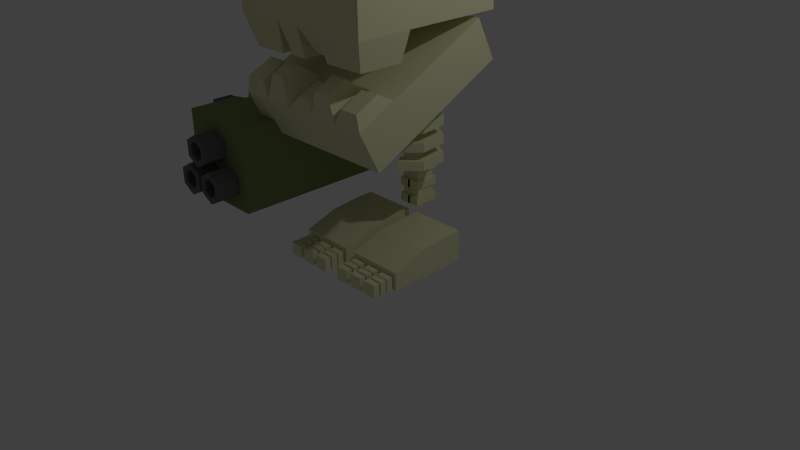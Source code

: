 # Source: BonesRig.blend  (saved by Blender 2.76.0; exported with 4.5.12 LTS)
import bpy
from mathutils import Matrix  # noqa: F401  (used for matrix-valued properties, if any)

bpy.ops.wm.read_factory_settings(use_empty=True)
scene = bpy.context.scene
scene.name = 'Scene'

# ---- collections
col_collection_1 = bpy.data.collections.new('Collection 1'); scene.collection.children.link(col_collection_1)

# ---- materials (node trees are filled in below, after node groups)
mat_gunmetal = bpy.data.materials.new('GunMetal')
mat_gunmetal.alpha_threshold = 0.0
mat_gunmetal.use_transparent_shadow = False
mat_gunmetal.diffuse_color = (0.2203, 0.281, 0.1154, 1.0)
mat_gunmetal.roughness = 0.5
mat_bones = bpy.data.materials.new('Bones')
mat_bones.alpha_threshold = 0.0
mat_bones.use_transparent_shadow = False
mat_bones.diffuse_color = (0.7991, 0.7991, 0.5029, 1.0)
mat_bones.roughness = 0.5
mat_bones.line_color = (0.0, 0.0, 0.0, 1.0)
mat_gundark = bpy.data.materials.new('Gundark')
mat_gundark.alpha_threshold = 0.0
mat_gundark.use_transparent_shadow = False
mat_gundark.diffuse_color = (0.1574, 0.1574, 0.1574, 1.0)
mat_gundark.roughness = 0.5
mat_gundetail = bpy.data.materials.new('Gundetail')
mat_gundetail.alpha_threshold = 0.0
mat_gundetail.use_transparent_shadow = False
mat_gundetail.diffuse_color = (0.09739, 0.1411, 0.1789, 1.0)
mat_gundetail.roughness = 0.5
mat_bonedark = bpy.data.materials.new('BoneDark')
mat_bonedark.alpha_threshold = 0.0
mat_bonedark.use_transparent_shadow = False
mat_bonedark.diffuse_color = (0.0578, 0.0578, 0.03866, 1.0)
mat_bonedark.roughness = 0.5

# ---- material node trees

# ---- world
world_world = bpy.data.worlds.new('World'); scene.world = world_world
world_world.color = (0.05088, 0.05088, 0.05088)
world_world.use_sun_shadow = False
world_world.sun_shadow_jitter_overblur = 0.0
world_world.cycles.sampling_method = 'MANUAL'
world_world.cycles.sample_map_resolution = 256

# ---- cameras
cam_camera = bpy.data.cameras.new('Camera')
cam_camera.clip_end = 100.0
cam_camera.lens = 35.0
cam_camera.sensor_width = 32.0
cam_camera.sensor_height = 18.0
cam_camera.ortho_scale = 7.314
cam_camera.dof.focus_distance = 0.0
cam_camera.dof.aperture_fstop = 128.0

# ---- lights
light_lamp = bpy.data.lights.new('Lamp', 'POINT')
light_lamp.transmission_factor = 0.0
light_lamp.cutoff_distance = 30.0
light_lamp.energy = 100.0
light_lamp.shadow_buffer_clip_start = 1.001
light_lamp.shadow_soft_size = 0.1
light_lamp.shadow_maximum_resolution = 0.006
light_lamp.use_absolute_resolution = True
light_lamp.cycles.use_multiple_importance_sampling = False

# ---- meshes
me_cube_020 = bpy.data.meshes.new('Cube.020')
me_cube_020.from_pydata([(-1.0, -1.0, -1.254), (-1.0, -0.8457, -0.297), (-1.0, 0.8655, -1.254), (-1.0, 0.9047, 0.311), (1.0, -1.0, -1.098), (1.0, -0.8457, -0.1408), (1.0, 0.8655, -1.098), (1.0, 0.9047, 0.4672), (-1.103, -0.04146, 0.4239), (-1.142, -0.2119, -1.594), (1.103, -0.04146, 0.58), (1.142, -0.2119, -1.438), (1.0, 0.8655, -2.593), (-1.0, 0.8655, -2.593), (1.162, -0.04146, -2.593), (-1.162, -0.04146, -2.593), (-0.6435, 1.141, 0.5648), (0.6435, 1.141, 0.5648), (0.6435, 1.361, -1.0), (-0.6435, 1.361, -1.0), (0.6435, -0.8457, -0.04323), (-0.6435, -0.8457, -0.04323), (-0.6435, -1.0, -1.0), (0.6435, -1.0, -1.0), (0.6435, -0.04146, 1.0), (-0.6435, -0.04146, 1.0), (-0.6435, -0.2119, -1.34), (0.6435, -0.2119, -1.34), (0.6435, 1.118, -2.593), (-0.6435, 1.118, -2.593), (-0.6435, -0.04146, -2.593), (0.6435, -0.04146, -2.593), (-1.064, 0.4793, 0.5895), (1.138, 0.4793, -1.098), (-1.138, 0.4793, -1.254), (1.064, 0.4793, 0.7456), (1.138, 0.4793, -2.593), (-1.138, 0.4793, -2.593), (-0.6435, 0.4793, -2.593), (0.6435, 0.4793, -2.593), (0.6435, 0.4793, 1.0), (-0.6435, 0.4793, 1.0), (-1.076, -0.5237, -1.16), (1.076, -0.4406, 0.4258), (-1.076, -0.4406, 0.2578), (1.076, -0.5237, -0.9916), (-0.6924, -0.5237, -0.8866), (0.6924, -0.5237, -0.8866), (0.6924, -0.4406, 0.7043), (-0.6924, -0.4406, 0.7043)], [], [(32, 3, 2, 34), (17, 7, 6, 18), (43, 5, 4, 45), (21, 1, 0, 22), (18, 6, 12, 28), (41, 16, 3, 32), (49, 25, 8, 44), (47, 27, 11, 45), (35, 10, 11, 33), (44, 8, 9, 42), (39, 28, 12, 36), (26, 9, 15, 30), (34, 2, 13, 37), (33, 11, 14, 36), (11, 27, 31, 14), (27, 26, 30, 31), (37, 13, 29, 38), (38, 29, 28, 39), (42, 9, 26, 46), (46, 26, 27, 47), (43, 10, 24, 48), (48, 24, 25, 49), (35, 7, 17, 40), (40, 17, 16, 41), (2, 19, 29, 13), (19, 18, 28, 29), (5, 20, 23, 4), (20, 21, 22, 23), (3, 16, 19, 2), (16, 17, 18, 19), (24, 40, 41, 25), (10, 35, 40, 24), (30, 38, 39, 31), (15, 37, 38, 30), (6, 33, 36, 12), (9, 34, 37, 15), (31, 39, 36, 14), (7, 35, 33, 6), (25, 41, 32, 8), (8, 32, 34, 9), (20, 48, 49, 21), (5, 43, 48, 20), (22, 46, 47, 23), (0, 42, 46, 22), (1, 44, 42, 0), (23, 47, 45, 4), (21, 49, 44, 1), (10, 43, 45, 11)])
me_cube_020.materials.append(mat_gunmetal)
me_cube_020.use_remesh_preserve_volume = False
me_cube_020.use_remesh_preserve_attributes = False
me_cube_020.use_mirror_vertex_groups = False
me_cube_020.update()
me_cube_017 = bpy.data.meshes.new('Cube.017')
me_cube_017.from_pydata([(4.564, -1.0, -1.0), (4.564, -1.0, 1.0), (4.564, 1.0, -1.0), (4.564, 1.0, 1.0), (6.564, -1.0, -1.0), (6.564, -1.0, 1.0), (6.564, 1.0, -1.0), (6.564, 1.0, 1.0), (1.813, -1.0, -1.0), (1.813, -1.0, 1.0), (1.813, 1.0, -1.0), (1.813, 1.0, 1.0), (3.813, -1.0, -1.0), (3.813, -1.0, 1.0), (3.813, 1.0, -1.0), (3.813, 1.0, 1.0), (-1.0, -1.0, -1.0), (-1.0, -1.0, 1.0), (-1.0, 1.0, -1.0), (-1.0, 1.0, 1.0), (1.0, -1.0, -1.0), (1.0, -1.0, 1.0), (1.0, 1.0, -1.0), (1.0, 1.0, 1.0), (-1.0, 1.603, -1.0), (-1.0, 1.603, 1.0), (-1.0, 3.603, -1.0), (-1.0, 3.603, 1.0), (1.0, 1.603, -1.0), (1.0, 1.603, 1.0), (1.0, 3.603, -1.0), (1.0, 3.603, 1.0), (1.813, 1.603, -1.0), (1.813, 1.603, 1.0), (1.813, 3.603, -1.0), (1.813, 3.603, 1.0), (3.813, 1.603, -1.0), (3.813, 1.603, 1.0), (3.813, 3.603, -1.0), (3.813, 3.603, 1.0), (4.564, 1.603, -1.0), (4.564, 1.603, 1.0), (4.564, 3.603, -1.0), (4.564, 3.603, 1.0), (6.564, 1.603, -1.0), (6.564, 1.603, 1.0), (6.564, 3.603, -1.0), (6.564, 3.603, 1.0), (4.564, 4.008, -1.0), (4.564, 4.008, 1.0), (4.564, 6.008, -1.0), (4.564, 6.008, 1.0), (6.564, 4.008, -1.0), (6.564, 4.008, 1.0), (6.564, 6.008, -1.0), (6.564, 6.008, 1.0), (1.813, 4.008, -1.0), (1.813, 4.008, 1.0), (1.813, 6.008, -1.0), (1.813, 6.008, 1.0), (3.813, 4.008, -1.0), (3.813, 4.008, 1.0), (3.813, 6.008, -1.0), (3.813, 6.008, 1.0), (-1.0, 4.008, -1.0), (-1.0, 4.008, 1.0), (-1.0, 6.008, -1.0), (-1.0, 6.008, 1.0), (1.0, 4.008, -1.0), (1.0, 4.008, 1.0), (1.0, 6.008, -1.0), (1.0, 6.008, 1.0), (-1.568, 6.686, -1.092), (-1.568, 6.686, 1.609), (-1.568, 32.99, -1.092), (-1.568, 32.99, 3.707), (6.945, 6.686, -1.092), (6.945, 6.686, 1.609), (6.945, 32.99, -1.092), (6.945, 32.99, 3.707), (-1.568, 17.31, 3.229), (-1.568, 27.93, 3.707), (-1.568, 27.93, -1.092), (-1.568, 17.31, -1.092), (6.945, 27.93, 3.707), (6.945, 17.31, 3.229), (6.945, 17.31, -1.092), (6.945, 27.93, -1.092)], [], [(1, 3, 2, 0), (3, 7, 6, 2), (7, 5, 4, 6), (5, 1, 0, 4), (0, 2, 6, 4), (5, 7, 3, 1), (9, 11, 10, 8), (11, 15, 14, 10), (15, 13, 12, 14), (13, 9, 8, 12), (8, 10, 14, 12), (13, 15, 11, 9), (17, 19, 18, 16), (19, 23, 22, 18), (23, 21, 20, 22), (21, 17, 16, 20), (16, 18, 22, 20), (21, 23, 19, 17), (25, 27, 26, 24), (27, 31, 30, 26), (31, 29, 28, 30), (29, 25, 24, 28), (24, 26, 30, 28), (29, 31, 27, 25), (33, 35, 34, 32), (35, 39, 38, 34), (39, 37, 36, 38), (37, 33, 32, 36), (32, 34, 38, 36), (37, 39, 35, 33), (41, 43, 42, 40), (43, 47, 46, 42), (47, 45, 44, 46), (45, 41, 40, 44), (40, 42, 46, 44), (45, 47, 43, 41), (49, 51, 50, 48), (51, 55, 54, 50), (55, 53, 52, 54), (53, 49, 48, 52), (48, 50, 54, 52), (53, 55, 51, 49), (57, 59, 58, 56), (59, 63, 62, 58), (63, 61, 60, 62), (61, 57, 56, 60), (56, 58, 62, 60), (61, 63, 59, 57), (65, 67, 66, 64), (67, 71, 70, 66), (71, 69, 68, 70), (69, 65, 64, 68), (64, 66, 70, 68), (69, 71, 67, 65), (81, 75, 74, 82), (75, 79, 78, 74), (85, 77, 76, 86), (77, 73, 72, 76), (82, 74, 78, 87), (84, 79, 75, 81), (77, 85, 80, 73), (85, 84, 81, 80), (72, 83, 86, 76), (83, 82, 87, 86), (79, 84, 87, 78), (84, 85, 86, 87), (73, 80, 83, 72), (80, 81, 82, 83)])
me_cube_017.materials.append(mat_bones)
me_cube_017.use_remesh_preserve_volume = False
me_cube_017.use_remesh_preserve_attributes = False
me_cube_017.use_mirror_vertex_groups = False
me_cube_017.update()
me_cube_014 = bpy.data.meshes.new('Cube.014')
me_cube_014.from_pydata([(4.564, -1.0, -1.0), (4.564, -1.0, 1.0), (4.564, 1.0, -1.0), (4.564, 1.0, 1.0), (6.564, -1.0, -1.0), (6.564, -1.0, 1.0), (6.564, 1.0, -1.0), (6.564, 1.0, 1.0), (1.813, -1.0, -1.0), (1.813, -1.0, 1.0), (1.813, 1.0, -1.0), (1.813, 1.0, 1.0), (3.813, -1.0, -1.0), (3.813, -1.0, 1.0), (3.813, 1.0, -1.0), (3.813, 1.0, 1.0), (-1.0, -1.0, -1.0), (-1.0, -1.0, 1.0), (-1.0, 1.0, -1.0), (-1.0, 1.0, 1.0), (1.0, -1.0, -1.0), (1.0, -1.0, 1.0), (1.0, 1.0, -1.0), (1.0, 1.0, 1.0), (-1.0, 1.603, -1.0), (-1.0, 1.603, 1.0), (-1.0, 3.603, -1.0), (-1.0, 3.603, 1.0), (1.0, 1.603, -1.0), (1.0, 1.603, 1.0), (1.0, 3.603, -1.0), (1.0, 3.603, 1.0), (1.813, 1.603, -1.0), (1.813, 1.603, 1.0), (1.813, 3.603, -1.0), (1.813, 3.603, 1.0), (3.813, 1.603, -1.0), (3.813, 1.603, 1.0), (3.813, 3.603, -1.0), (3.813, 3.603, 1.0), (4.564, 1.603, -1.0), (4.564, 1.603, 1.0), (4.564, 3.603, -1.0), (4.564, 3.603, 1.0), (6.564, 1.603, -1.0), (6.564, 1.603, 1.0), (6.564, 3.603, -1.0), (6.564, 3.603, 1.0), (4.564, 4.008, -1.0), (4.564, 4.008, 1.0), (4.564, 6.008, -1.0), (4.564, 6.008, 1.0), (6.564, 4.008, -1.0), (6.564, 4.008, 1.0), (6.564, 6.008, -1.0), (6.564, 6.008, 1.0), (1.813, 4.008, -1.0), (1.813, 4.008, 1.0), (1.813, 6.008, -1.0), (1.813, 6.008, 1.0), (3.813, 4.008, -1.0), (3.813, 4.008, 1.0), (3.813, 6.008, -1.0), (3.813, 6.008, 1.0), (-1.0, 4.008, -1.0), (-1.0, 4.008, 1.0), (-1.0, 6.008, -1.0), (-1.0, 6.008, 1.0), (1.0, 4.008, -1.0), (1.0, 4.008, 1.0), (1.0, 6.008, -1.0), (1.0, 6.008, 1.0), (-1.568, 6.686, -1.092), (-1.568, 6.686, 1.609), (-1.568, 32.99, -1.092), (-1.568, 32.99, 3.707), (6.945, 6.686, -1.092), (6.945, 6.686, 1.609), (6.945, 32.99, -1.092), (6.945, 32.99, 3.707), (-1.568, 17.31, 3.229), (-1.568, 27.93, 3.707), (-1.568, 27.93, -1.092), (-1.568, 17.31, -1.092), (6.945, 27.93, 3.707), (6.945, 17.31, 3.229), (6.945, 17.31, -1.092), (6.945, 27.93, -1.092)], [], [(1, 3, 2, 0), (3, 7, 6, 2), (7, 5, 4, 6), (5, 1, 0, 4), (0, 2, 6, 4), (5, 7, 3, 1), (9, 11, 10, 8), (11, 15, 14, 10), (15, 13, 12, 14), (13, 9, 8, 12), (8, 10, 14, 12), (13, 15, 11, 9), (17, 19, 18, 16), (19, 23, 22, 18), (23, 21, 20, 22), (21, 17, 16, 20), (16, 18, 22, 20), (21, 23, 19, 17), (25, 27, 26, 24), (27, 31, 30, 26), (31, 29, 28, 30), (29, 25, 24, 28), (24, 26, 30, 28), (29, 31, 27, 25), (33, 35, 34, 32), (35, 39, 38, 34), (39, 37, 36, 38), (37, 33, 32, 36), (32, 34, 38, 36), (37, 39, 35, 33), (41, 43, 42, 40), (43, 47, 46, 42), (47, 45, 44, 46), (45, 41, 40, 44), (40, 42, 46, 44), (45, 47, 43, 41), (49, 51, 50, 48), (51, 55, 54, 50), (55, 53, 52, 54), (53, 49, 48, 52), (48, 50, 54, 52), (53, 55, 51, 49), (57, 59, 58, 56), (59, 63, 62, 58), (63, 61, 60, 62), (61, 57, 56, 60), (56, 58, 62, 60), (61, 63, 59, 57), (65, 67, 66, 64), (67, 71, 70, 66), (71, 69, 68, 70), (69, 65, 64, 68), (64, 66, 70, 68), (69, 71, 67, 65), (81, 75, 74, 82), (75, 79, 78, 74), (85, 77, 76, 86), (77, 73, 72, 76), (82, 74, 78, 87), (84, 79, 75, 81), (77, 85, 80, 73), (85, 84, 81, 80), (72, 83, 86, 76), (83, 82, 87, 86), (79, 84, 87, 78), (84, 85, 86, 87), (73, 80, 83, 72), (80, 81, 82, 83)])
me_cube_014.materials.append(mat_bones)
me_cube_014.use_remesh_preserve_volume = False
me_cube_014.use_remesh_preserve_attributes = False
me_cube_014.use_mirror_vertex_groups = False
me_cube_014.update()
me_cylinder_003 = bpy.data.meshes.new('Cylinder.003')
me_cylinder_003.from_pydata([(0.0, 0.0, -1.0), (0.0, 0.0, 1.0), (0.0, 1.0, -1.0), (0.0, 1.0, 1.0), (0.866, 0.5, -1.0), (0.866, 0.5, 1.0), (0.866, -0.5, -1.0), (0.866, -0.5, 1.0), (-8.742e-08, -1.0, -1.0), (-8.742e-08, -1.0, 1.0), (-0.866, -0.5, -1.0), (-0.866, -0.5, 1.0), (-0.866, 0.5, -1.0), (-0.866, 0.5, 1.0), (-1.407, -0.5391, 3.1), (-1.407, 0.6465, 3.1), (-1.407, -0.5391, 0.6569), (-1.407, 0.6465, 0.6569), (-0.2216, -0.5391, 3.1), (-0.2216, 0.6465, 3.1), (-0.2216, -0.5391, 0.6569), (-0.2216, 0.6465, 0.6569), (-1.407, 0.6465, 2.611), (-1.407, 0.6465, 2.122), (-1.407, 0.6465, 1.634), (-1.407, 0.6465, 1.145), (-1.407, -0.5391, 1.145), (-1.407, -0.5391, 1.634), (-1.407, -0.5391, 2.122), (-1.407, -0.5391, 2.611), (-0.2216, 0.6465, 1.145), (-0.2216, 0.6465, 1.634), (-0.2216, 0.6465, 2.122), (-0.2216, 0.6465, 2.611), (-0.2216, -0.5391, 2.611), (-0.2216, -0.5391, 2.122), (-0.2216, -0.5391, 1.634), (-0.2216, -0.5391, 1.145), (-1.748, 0.6465, 2.611), (-1.748, 0.6465, 2.122), (-1.748, 0.6465, 1.634), (-1.748, 0.6465, 1.145), (-1.748, -0.5391, 1.145), (-1.748, -0.5391, 1.634), (-1.748, -0.5391, 2.122), (-1.748, -0.5391, 2.611), (-1.407, 0.8261, 2.611), (-1.407, 0.8261, 2.122), (-1.407, 0.8261, 1.634), (-1.407, 0.8261, 1.145), (-0.2216, 0.8261, 1.145), (-0.2216, 0.8261, 1.634), (-0.2216, 0.8261, 2.122), (-0.2216, 0.8261, 2.611), (-1.748, 0.8261, 2.611), (-1.748, 0.8261, 2.122), (-1.748, 0.8261, 1.634), (-1.748, 0.8261, 1.145), (-0.9672, -0.8703, 3.632), (-0.9672, 1.047, 3.632), (-0.9672, -0.8703, 0.1043), (-0.9672, 1.047, 0.1043), (0.9082, -0.8703, 3.632), (0.9082, 1.047, 3.632), (0.9082, -0.8703, 0.1043), (0.9082, 1.047, 0.1043), (-0.9672, 1.047, 2.456), (-0.9672, 1.047, 1.28), (-0.9672, -0.8703, 1.28), (-0.9672, -0.8703, 2.456), (0.9082, 1.047, 1.28), (0.9082, 1.047, 2.456), (0.9082, -0.8703, 2.456), (0.9082, -0.8703, 1.28), (-0.9672, 0.5153, 3.632), (-0.9672, 0.5153, 0.1043), (0.9082, 0.5153, 0.1043), (0.9082, 0.5153, 3.632), (0.9082, 0.5153, 1.28), (0.9082, 0.5153, 2.456), (-0.9672, 0.5153, 2.456), (-0.9672, 0.5153, 1.28), (-0.8348, 1.01, 2.332), (-0.8348, 1.01, 1.405), (0.6434, 1.01, 1.405), (0.6434, 1.01, 2.332), (-0.8348, 0.5904, 2.332), (-0.8348, 0.5904, 1.405)], [], [(0, 2, 4), (1, 5, 3), (2, 3, 5, 4), (0, 4, 6), (1, 7, 5), (4, 5, 7, 6), (0, 6, 8), (1, 9, 7), (6, 7, 9, 8), (0, 8, 10), (1, 11, 9), (8, 9, 11, 10), (0, 10, 12), (1, 13, 11), (10, 11, 13, 12), (0, 12, 2), (1, 3, 13), (12, 13, 3, 2), (25, 17, 16, 26), (17, 21, 20, 16), (33, 19, 18, 34), (19, 15, 14, 18), (26, 16, 20, 37), (30, 21, 17, 25), (19, 33, 22, 15), (41, 40, 56, 57), (32, 31, 24, 23), (22, 33, 53, 46), (14, 29, 34, 18), (29, 28, 35, 34), (28, 27, 36, 35), (27, 26, 37, 36), (21, 30, 37, 20), (30, 31, 36, 37), (31, 32, 35, 36), (32, 33, 34, 35), (15, 22, 29, 14), (29, 22, 38, 45), (23, 24, 27, 28), (27, 24, 40, 43), (38, 39, 44, 45), (40, 41, 42, 43), (25, 26, 42, 41), (23, 28, 44, 39), (28, 29, 45, 44), (26, 27, 43, 42), (31, 30, 50, 51), (30, 25, 49, 50), (53, 52, 47, 46), (51, 50, 49, 48), (48, 49, 57, 56), (46, 47, 55, 54), (40, 24, 48, 56), (23, 39, 55, 47), (32, 23, 47, 52), (25, 41, 57, 49), (33, 32, 52, 53), (24, 31, 51, 48), (38, 22, 46, 54), (39, 38, 54, 55), (81, 75, 60, 68), (75, 76, 64, 60), (79, 77, 62, 72), (77, 74, 58, 62), (68, 60, 64, 73), (70, 65, 61, 67), (63, 71, 66, 59), (70, 67, 83, 84), (58, 69, 72, 62), (69, 68, 73, 72), (76, 78, 73, 64), (78, 79, 72, 73), (74, 80, 69, 58), (80, 81, 68, 69), (80, 66, 82, 86), (59, 66, 80, 74), (70, 71, 79, 78), (65, 70, 78, 76), (63, 59, 74, 77), (71, 63, 77, 79), (61, 65, 76, 75), (67, 61, 75, 81), (85, 84, 83, 82), (82, 83, 87, 86), (71, 70, 84, 85), (67, 81, 87, 83), (66, 71, 85, 82), (81, 80, 86, 87)])
me_cylinder_003.polygons.foreach_set('material_index', [0, 0, 0, 0, 0, 0, 0, 0, 0, 0, 0, 0, 0, 0, 0, 0, 0, 0, 1, 1, 1, 1, 1, 1, 1, 1, 1, 1, 1, 1, 1, 1, 1, 1, 1, 1, 1, 1, 1, 1, 1, 1, 1, 1, 1, 1, 1, 1, 1, 1, 1, 1, 1, 1, 1, 1, 1, 1, 1, 1, 2, 2, 2, 2, 2, 2, 2, 2, 2, 2, 2, 2, 2, 2, 2, 2, 2, 2, 2, 2, 2, 2, 2, 2, 2, 2, 2, 2])
me_cylinder_003.materials.append(mat_gundark)
me_cylinder_003.materials.append(mat_gundetail)
me_cylinder_003.materials.append(mat_gunmetal)
me_cylinder_003.use_remesh_preserve_volume = False
me_cylinder_003.use_remesh_preserve_attributes = False
me_cylinder_003.use_mirror_vertex_groups = False
me_cylinder_003.update()
me_cylinder_001 = bpy.data.meshes.new('Cylinder.001')
me_cylinder_001.from_pydata([(1.015, -0.6604, -1.221), (1.015, -0.07207, -0.1145), (1.015, 0.3396, -1.221), (1.015, 0.3396, 0.779), (1.881, -0.1604, -1.221), (1.881, -0.1604, 0.779), (1.881, -1.16, -1.221), (1.881, -1.16, 0.779), (1.015, -1.66, -1.221), (1.015, -1.66, 0.779), (0.1487, -1.16, -1.221), (0.1487, -1.16, 0.779), (0.1487, -0.1604, -1.221), (0.1487, -0.1604, 0.779), (1.015, -0.07207, 0.779), (1.524, -0.3662, 0.779), (1.524, -0.9546, 0.779), (1.015, -1.249, 0.779), (0.5052, -0.9546, 0.779), (0.5052, -0.3662, 0.779), (1.015, -0.6604, -0.1145), (1.524, -0.3662, -0.1145), (1.524, -0.9546, -0.1145), (1.015, -1.249, -0.1145), (0.5052, -0.9546, -0.1145), (0.5052, -0.3662, -0.1145), (-0.9656, -0.6604, -1.221), (-0.9656, -0.07207, -0.1145), (-0.9656, 0.3396, -1.221), (-0.9656, 0.3396, 0.779), (-0.0996, -0.1604, -1.221), (-0.0996, -0.1604, 0.779), (-0.0996, -1.16, -1.221), (-0.0996, -1.16, 0.779), (-0.9656, -1.66, -1.221), (-0.9656, -1.66, 0.779), (-1.832, -1.16, -1.221), (-1.832, -1.16, 0.779), (-1.832, -0.1604, -1.221), (-1.832, -0.1604, 0.779), (-0.9656, -0.07207, 0.779), (-0.4561, -0.3662, 0.779), (-0.4561, -0.9546, 0.779), (-0.9656, -1.249, 0.779), (-1.475, -0.9546, 0.779), (-1.475, -0.3662, 0.779), (-0.9656, -0.6604, -0.1145), (-0.4561, -0.3662, -0.1145), (-0.4561, -0.9546, -0.1145), (-0.9656, -1.249, -0.1145), (-1.475, -0.9546, -0.1145), (-1.475, -0.3662, -0.1145), (-0.04911, 1.321, -1.221), (-0.04911, 1.909, -0.1145), (-0.04911, 2.321, -1.221), (-0.04911, 2.321, 0.779), (0.8169, 1.821, -1.221), (0.8169, 1.821, 0.779), (0.8169, 0.8208, -1.221), (0.8169, 0.8208, 0.779), (-0.04911, 0.3208, -1.221), (-0.04911, 0.3208, 0.779), (-0.9151, 0.8208, -1.221), (-0.9151, 0.8208, 0.779), (-0.9151, 1.821, -1.221), (-0.9151, 1.821, 0.779), (-0.04911, 1.909, 0.779), (0.4604, 1.615, 0.779), (0.4604, 1.027, 0.779), (-0.04911, 0.7325, 0.779), (-0.5586, 1.027, 0.779), (-0.5586, 1.615, 0.779), (-0.04911, 1.321, -0.1145), (0.4604, 1.615, -0.1145), (0.4604, 1.027, -0.1145), (-0.04911, 0.7325, -0.1145), (-0.5586, 1.027, -0.1145), (-0.5586, 1.615, -0.1145)], [], [(0, 2, 4), (7, 5, 15, 16), (2, 3, 5, 4), (0, 4, 6), (13, 11, 18, 19), (4, 5, 7, 6), (0, 6, 8), (11, 9, 17, 18), (6, 7, 9, 8), (0, 8, 10), (9, 7, 16, 17), (8, 9, 11, 10), (0, 10, 12), (5, 3, 14, 15), (10, 11, 13, 12), (0, 12, 2), (3, 13, 19, 14), (12, 13, 3, 2), (14, 19, 25, 1), (15, 14, 1, 21), (16, 15, 21, 22), (17, 16, 22, 23), (18, 17, 23, 24), (19, 18, 24, 25), (20, 21, 1), (20, 22, 21), (20, 23, 22), (20, 24, 23), (20, 25, 24), (20, 1, 25), (26, 28, 30), (33, 31, 41, 42), (28, 29, 31, 30), (26, 30, 32), (39, 37, 44, 45), (30, 31, 33, 32), (26, 32, 34), (37, 35, 43, 44), (32, 33, 35, 34), (26, 34, 36), (35, 33, 42, 43), (34, 35, 37, 36), (26, 36, 38), (31, 29, 40, 41), (36, 37, 39, 38), (26, 38, 28), (29, 39, 45, 40), (38, 39, 29, 28), (40, 45, 51, 27), (41, 40, 27, 47), (42, 41, 47, 48), (43, 42, 48, 49), (44, 43, 49, 50), (45, 44, 50, 51), (46, 47, 27), (46, 48, 47), (46, 49, 48), (46, 50, 49), (46, 51, 50), (46, 27, 51), (52, 54, 56), (59, 57, 67, 68), (54, 55, 57, 56), (52, 56, 58), (65, 63, 70, 71), (56, 57, 59, 58), (52, 58, 60), (63, 61, 69, 70), (58, 59, 61, 60), (52, 60, 62), (61, 59, 68, 69), (60, 61, 63, 62), (52, 62, 64), (57, 55, 66, 67), (62, 63, 65, 64), (52, 64, 54), (55, 65, 71, 66), (64, 65, 55, 54), (66, 71, 77, 53), (67, 66, 53, 73), (68, 67, 73, 74), (69, 68, 74, 75), (70, 69, 75, 76), (71, 70, 76, 77), (72, 73, 53), (72, 74, 73), (72, 75, 74), (72, 76, 75), (72, 77, 76), (72, 53, 77)])
me_cylinder_001.materials.append(mat_gundark)
me_cylinder_001.use_remesh_preserve_volume = False
me_cylinder_001.use_remesh_preserve_attributes = False
me_cylinder_001.use_mirror_vertex_groups = False
me_cylinder_001.update()
me_cube_005 = bpy.data.meshes.new('Cube.005')
me_cube_005.from_pydata([(1.0, -1.0, -1.0), (1.0, -1.0, 1.0), (1.0, 1.0, -1.0), (1.0, 1.0, 1.0), (1.0, 1.0, 0.8462), (1.0, 1.0, 0.6923), (1.0, 1.0, 0.5385), (1.0, 1.0, 0.3846), (1.0, 1.0, 0.2308), (1.0, 1.0, 0.07692), (1.0, 1.0, -0.07692), (1.0, 1.0, -0.2308), (1.0, 1.0, -0.3846), (1.0, 1.0, -0.5385), (1.0, 1.0, -0.6923), (1.0, 1.0, -0.8462), (1.0, -1.0, 0.8462), (1.0, -1.0, 0.6923), (1.0, -1.0, 0.5385), (1.0, -1.0, 0.3846), (1.0, -1.0, 0.2308), (1.0, -1.0, 0.07692), (1.0, -1.0, -0.07692), (1.0, -1.0, -0.2308), (1.0, -1.0, -0.3846), (1.0, -1.0, -0.5385), (1.0, -1.0, -0.6923), (1.0, -1.0, -0.8462), (0.0, 1.0, 1.0), (0.0, 1.0, -1.0), (0.0, -1.0, 1.0), (0.0, -1.0, -1.0), (0.0, -1.0, 0.8462), (0.0, -1.0, 0.6923), (0.0, -1.0, 0.5385), (0.0, -1.0, 0.3846), (0.0, -1.0, 0.2308), (0.0, -1.0, 0.07692), (0.0, -1.0, -0.07692), (0.0, -1.0, -0.2308), (0.0, -1.0, -0.3846), (0.0, -1.0, -0.5385), (0.0, -1.0, -0.6923), (0.0, -1.0, -0.8462), (0.0, 1.0, 0.8462), (0.0, 1.0, 0.6923), (0.0, 1.0, 0.5385), (0.0, 1.0, 0.3846), (0.0, 1.0, 0.2308), (0.0, 1.0, 0.07692), (0.0, 1.0, -0.07692), (0.0, 1.0, -0.2308), (0.0, 1.0, -0.3846), (0.0, 1.0, -0.5385), (0.0, 1.0, -0.6923), (0.0, 1.0, -0.8462), (1.998, 0.688, 0.6923), (1.998, 0.688, 0.5385), (1.998, 0.688, 0.3846), (1.998, 0.688, 0.2308), (1.998, 0.688, 0.07692), (1.998, 0.688, -0.07692), (1.998, -0.688, 0.6923), (1.998, -0.688, 0.5385), (1.998, -0.688, 0.3846), (1.998, -0.688, 0.2308), (1.998, -0.688, 0.07692), (1.998, -0.688, -0.07692), (3.763, -0.3759, 0.6923), (3.763, -0.3759, 0.5385), (3.763, -0.3759, 0.3846), (3.763, -0.3759, 0.2308), (3.763, -0.3759, 0.07692), (3.763, -0.3759, -0.07692), (2.732, -1.288, 0.6923), (2.732, -1.288, 0.5385), (2.732, -1.288, 0.3846), (2.732, -1.288, 0.2308), (2.732, -1.288, 0.07692), (2.732, -1.288, -0.07692), (4.154, -3.302, 0.6923), (4.154, -3.302, 0.5385), (4.154, -3.302, 0.3846), (4.154, -3.302, 0.2308), (4.154, -3.302, 0.07692), (4.154, -3.302, -0.07692), (2.783, -3.195, 0.6923), (2.783, -3.195, 0.5385), (2.783, -3.195, 0.3846), (2.783, -3.195, 0.2308), (2.783, -3.195, 0.07692), (2.783, -3.195, -0.07692), (2.44, -5.037, 0.6923), (2.44, -5.037, 0.5385), (2.44, -5.037, 0.3846), (2.44, -5.037, 0.2308), (2.44, -5.037, 0.07692), (2.44, -5.037, -0.07692), (1.662, -3.902, 0.6923), (1.662, -3.902, 0.5385), (1.662, -3.902, 0.3846), (1.662, -3.902, 0.2308), (1.662, -3.902, 0.07692), (1.662, -3.902, -0.07692), (1.134, 1.268, -0.8319), (1.134, 1.268, -0.9763), (1.134, -1.268, -0.8319), (1.134, -1.268, -0.9763), (-0.1339, -1.268, -0.9763), (1.134, 1.268, -0.2545), (1.134, 1.268, -0.3988), (1.134, 1.268, -0.5432), (1.134, 1.268, -0.6876), (1.134, -1.268, -0.2545), (1.134, -1.268, -0.3988), (1.134, -1.268, -0.5432), (1.134, -1.268, -0.6876), (-0.1339, -1.268, -0.2545), (-0.1339, -1.268, -0.3988), (-0.1339, -1.268, -0.5432), (-0.1339, -1.268, -0.6876), (-0.1339, -1.268, -0.8319), (-0.1339, 1.268, -0.9763), (-0.1339, 1.268, -0.2545), (-0.1339, 1.268, -0.3988), (-0.1339, 1.268, -0.5432), (-0.1339, 1.268, -0.6876), (-0.1339, 1.268, -0.8319)], [], [(15, 27, 106, 104), (40, 24, 114, 118), (31, 29, 2, 0), (3, 1, 16, 4), (4, 16, 17, 5), (5, 17, 62, 56), (6, 18, 19, 7), (10, 9, 60, 61), (8, 20, 21, 9), (20, 8, 59, 65), (10, 22, 23, 11), (55, 15, 104, 127), (12, 24, 25, 13), (26, 14, 112, 116), (14, 26, 27, 15), (28, 3, 4, 44), (44, 4, 5, 45), (45, 5, 6, 46), (46, 6, 7, 47), (47, 7, 8, 48), (48, 8, 9, 49), (49, 9, 10, 50), (50, 10, 11, 51), (23, 39, 117, 113), (52, 12, 13, 53), (41, 42, 120, 119), (54, 14, 15, 55), (26, 42, 43, 27), (14, 54, 126, 112), (24, 40, 41, 25), (13, 25, 115, 111), (22, 38, 39, 23), (21, 37, 38, 22), (20, 36, 37, 21), (19, 35, 36, 20), (18, 34, 35, 19), (17, 33, 34, 18), (16, 32, 33, 17), (1, 30, 32, 16), (1, 3, 28, 30), (29, 55, 127, 122), (66, 67, 79, 78), (58, 64, 76, 70), (59, 58, 70, 71), (9, 21, 66, 60), (17, 18, 63, 62), (18, 6, 57, 63), (8, 7, 58, 59), (21, 22, 67, 66), (22, 10, 61, 67), (7, 19, 64, 58), (6, 5, 56, 57), (19, 20, 65, 64), (70, 76, 88, 82), (71, 70, 82, 83), (79, 73, 85, 91), (61, 60, 72, 73), (65, 59, 71, 77), (56, 62, 74, 68), (62, 63, 75, 74), (60, 66, 78, 72), (57, 56, 68, 69), (63, 57, 69, 75), (64, 65, 77, 76), (67, 61, 73, 79), (83, 82, 94, 95), (91, 85, 97, 103), (88, 89, 101, 100), (78, 79, 91, 90), (73, 72, 84, 85), (77, 71, 83, 89), (68, 74, 86, 80), (74, 75, 87, 86), (72, 78, 90, 84), (69, 68, 80, 81), (75, 69, 81, 87), (76, 77, 89, 88), (92, 98, 99, 93), (94, 100, 101, 95), (96, 102, 103, 97), (82, 88, 100, 94), (90, 91, 103, 102), (85, 84, 96, 97), (89, 83, 95, 101), (80, 86, 98, 92), (86, 87, 99, 98), (84, 90, 102, 96), (81, 80, 92, 93), (87, 81, 93, 99), (127, 104, 105, 122), (104, 106, 107, 105), (109, 113, 114, 110), (111, 115, 116, 112), (123, 109, 110, 124), (125, 111, 112, 126), (115, 119, 120, 116), (113, 117, 118, 114), (106, 121, 108, 107), (39, 40, 118, 117), (25, 41, 119, 115), (2, 29, 122, 105), (54, 53, 125, 126), (42, 26, 116, 120), (51, 11, 109, 123), (0, 2, 105, 107), (27, 43, 121, 106), (52, 51, 123, 124), (11, 23, 113, 109), (12, 52, 124, 110), (31, 0, 107, 108), (43, 31, 108, 121), (24, 12, 110, 114), (53, 13, 111, 125)])
me_cube_005.materials.append(mat_bones)
me_cube_005.use_remesh_preserve_volume = False
me_cube_005.use_remesh_preserve_attributes = False
me_cube_005.use_mirror_vertex_groups = False
me_cube_005.update()
me_cube_001 = bpy.data.meshes.new('Cube.001')
me_cube_001.from_pydata([(-1.0, -1.0, -1.0), (-1.0, -1.0, 1.0), (-1.0, 1.0, -1.0), (-1.0, 1.0, 1.0), (1.0, -1.0, -1.0), (1.0, -1.0, 1.0), (1.0, 1.0, -1.0), (1.0, 1.0, 1.0), (-0.6, 1.0, 1.0), (-0.2, 1.0, 1.0), (0.2, 1.0, 1.0), (0.6, 1.0, 1.0), (0.6, 1.0, -1.0), (0.2, 1.0, -1.0), (-0.2, 1.0, -1.0), (-0.6, 1.0, -1.0), (0.6, -1.0, 1.0), (0.2, -1.0, 1.0), (-0.2, -1.0, 1.0), (-0.6, -1.0, 1.0), (-0.6, -1.0, -1.0), (-0.2, -1.0, -1.0), (0.2, -1.0, -1.0), (0.6, -1.0, -1.0), (-1.0, -0.4586, 1.0), (-1.0, -0.4586, -1.0), (1.0, -0.4586, 1.0), (1.0, -0.4586, -1.0), (0.6, -0.4586, 1.0), (0.2, -0.4586, 1.0), (-0.2, -0.4586, 1.0), (-0.6, -0.4586, 1.0), (-0.6, -0.4586, -1.0), (-0.2, -0.4586, -1.0), (0.2, -0.4586, -1.0), (0.6, -0.4586, -1.0), (-0.6678, -0.9083, 1.673), (-0.9322, -0.9083, 1.673), (-0.6678, -0.5503, 1.673), (-0.9322, -0.5503, 1.673), (-0.3133, -0.8466, 1.979), (-0.4867, -0.8466, 1.979), (-0.3133, -0.612, 1.979), (-0.4867, -0.612, 1.979), (0.105, -0.8714, 1.27), (-0.105, -0.8714, 1.27), (0.105, -0.5872, 1.27), (-0.105, -0.5872, 1.27), (0.5021, -0.8675, 1.935), (0.2979, -0.8675, 1.935), (0.5021, -0.5911, 1.935), (0.2979, -0.5911, 1.935), (0.9222, -0.564, 1.508), (0.9222, -0.8947, 1.508), (0.6778, -0.8947, 1.508), (0.6778, -0.564, 1.508)], [], [(24, 3, 2, 25), (11, 7, 6, 12), (26, 5, 4, 27), (19, 1, 0, 20), (35, 12, 6, 27), (31, 8, 3, 24), (26, 7, 11, 28), (28, 11, 10, 29), (29, 10, 9, 30), (30, 9, 8, 31), (25, 2, 15, 32), (32, 15, 14, 33), (33, 14, 13, 34), (34, 13, 12, 35), (5, 16, 23, 4), (16, 17, 22, 23), (17, 18, 21, 22), (18, 19, 20, 21), (3, 8, 15, 2), (8, 9, 14, 15), (9, 10, 13, 14), (10, 11, 12, 13), (22, 34, 35, 23), (21, 33, 34, 22), (20, 32, 33, 21), (0, 25, 32, 20), (19, 18, 40, 41), (30, 18, 45, 47), (17, 16, 48, 49), (26, 28, 55, 52), (1, 19, 36, 37), (23, 35, 27, 4), (7, 26, 27, 6), (1, 24, 25, 0), (36, 38, 39, 37), (24, 1, 37, 39), (19, 31, 38, 36), (31, 24, 39, 38), (40, 42, 43, 41), (18, 30, 42, 40), (31, 19, 41, 43), (30, 31, 43, 42), (44, 46, 47, 45), (29, 30, 47, 46), (18, 17, 44, 45), (17, 29, 46, 44), (48, 50, 51, 49), (16, 28, 50, 48), (29, 17, 49, 51), (28, 29, 51, 50), (53, 52, 55, 54), (28, 16, 54, 55), (16, 5, 53, 54), (5, 26, 52, 53)])
me_cube_001.materials.append(mat_bones)
me_cube_001.use_remesh_preserve_volume = False
me_cube_001.use_remesh_preserve_attributes = False
me_cube_001.use_mirror_vertex_groups = False
me_cube_001.update()
me_cube = bpy.data.meshes.new('Cube')
me_cube.from_pydata([(1.0, 1.0, -1.0), (1.0, -1.0, -1.0), (-1.0, -1.0, -1.0), (-1.0, 1.0, -1.0), (1.0, 1.0, 1.0), (1.0, -1.0, 1.0), (-1.0, -1.0, 1.0), (-1.0, 1.0, 1.0), (1.0, 1.0, 0.02949), (1.0, 1.0, 0.6962), (1.0, -1.0, 0.02949), (1.0, -1.0, 0.6962), (-1.0, -1.0, 0.02949), (-1.0, -1.0, 0.6962), (-1.0, 1.0, 0.02949), (-1.0, 1.0, 0.6962), (1.002, 1.001, -0.4788), (1.002, 1.001, -0.2701), (1.002, -0.9991, -0.4788), (1.002, -0.9991, -0.2701), (-0.9984, -0.9991, -0.4788), (-0.9984, -0.9991, -0.2701), (-0.9984, 1.001, -0.4788), (-0.9984, 1.001, -0.2701), (0.3333, 1.0, -1.0), (-0.3333, 1.0, -1.0), (0.3333, -1.0, -1.0), (-0.3333, -1.0, -1.0), (0.3333, 1.0, 1.0), (-0.3333, 1.0, 1.0), (0.3333, -1.0, 1.0), (-0.3333, -1.0, 1.0), (0.3333, 1.0, 0.6962), (-0.3333, 1.0, 0.6962), (0.3333, 1.0, 0.02949), (-0.3333, 1.0, 0.02949), (0.2175, -1.0, 0.02949), (-0.2028, -1.0, 0.02949), (0.2175, -1.0, 0.6962), (-0.2028, -1.0, 0.6962), (0.3349, -0.9991, -0.4788), (-0.3318, -0.9991, -0.4788), (0.3349, -0.9991, -0.2701), (-0.3318, -0.9991, -0.2701), (0.3349, 1.001, -0.2701), (-0.3318, 1.001, -0.2701), (0.3349, 1.001, -0.4788), (-0.3318, 1.001, -0.4788), (1.788e-07, 1.0, -1.0), (-5.96e-08, -1.0, -1.0), (2.384e-07, 1.0, 1.0), (-5.364e-07, -1.0, 1.0), (2.384e-07, 1.0, 0.6962), (2.086e-07, 1.0, 0.02949), (-2.98e-07, -1.0, 0.02949), (-5.066e-07, -1.0, 0.6962), (0.001568, -0.9991, -0.4788), (0.001568, -0.9991, -0.2701), (0.001568, 1.001, -0.2701), (0.001568, 1.001, -0.4788), (0.2747, -0.9991, -0.3078), (0.2747, -0.9991, -0.4411), (0.06179, -0.9991, -0.4411), (0.06179, -0.9991, -0.3078), (-0.05803, -0.9991, -0.4415), (-0.2722, -0.9991, -0.4415), (-0.05803, -0.9991, -0.3074), (-0.2722, -0.9991, -0.3074), (0.2747, -0.7996, -0.3078), (0.2747, -0.7996, -0.4411), (0.06179, -0.7996, -0.4411), (0.06179, -0.7996, -0.3078), (-0.05803, -0.7996, -0.4415), (-0.2722, -0.7996, -0.4415), (-0.05803, -0.7996, -0.3074), (-0.2722, -0.7996, -0.3074), (0.8431, -1.0, 0.1864), (0.8431, -1.0, 0.5392), (0.3164, -1.0, 0.1864), (0.3164, -1.0, 0.5392), (-0.9252, -1.011, 0.1101), (-0.9252, -1.011, 0.6156), (-0.2417, -1.011, 0.1101), (-0.2417, -1.011, 0.6156), (0.8431, -0.6756, 0.1864), (0.8431, -0.6756, 0.5392), (0.3164, -0.6756, 0.1864), (0.3164, -0.6756, 0.5392), (-0.9252, -0.6643, 0.1101), (-0.9252, -0.6643, 0.6156), (-0.2417, -0.6643, 0.1101), (-0.2417, -0.6643, 0.6156), (1.0, -0.2892, -1.0), (-1.0, -0.2892, -1.0), (1.0, -0.2892, 1.0), (-1.0, -0.2892, 1.0), (-1.0, -0.2892, 0.02949), (-1.0, -0.2892, 0.6962), (1.0, -0.2892, 0.02949), (1.0, -0.2892, 0.6962), (1.002, -0.2883, -0.4788), (1.002, -0.2883, -0.2701), (-0.9984, -0.2883, -0.4788), (-0.9984, -0.2883, -0.2701), (0.3333, -0.2892, 1.0), (-0.3333, -0.2892, 1.0), (0.3333, -0.2892, -1.0), (-0.3333, -0.2892, -1.0), (2.513e-08, -0.2892, -1.0), (-2.61e-07, -0.2892, 1.0), (-0.4391, -0.8872, -1.409), (-0.8942, -0.8872, -1.409), (-0.8942, -0.4019, -1.409), (-0.4391, -0.4019, -1.409), (-0.06261, -0.8665, -1.404), (-0.2707, -0.8665, -1.404), (-0.2707, -0.4227, -1.404), (-0.06261, -0.4227, -1.404), (0.2453, -0.8124, -1.323), (0.08799, -0.8124, -1.323), (0.2453, -0.4768, -1.323), (0.08799, -0.4768, -1.323), (0.9327, -0.3609, -1.353), (0.9327, -0.9283, -1.353), (0.4006, -0.9283, -1.353), (0.4006, -0.3609, -1.353)], [], [(2, 93, 112, 111), (105, 95, 6, 31), (99, 94, 5, 11), (39, 31, 6, 13), (97, 95, 7, 15), (47, 25, 3, 22), (29, 33, 15, 7), (33, 35, 14, 15), (103, 96, 14, 23), (96, 97, 15, 14), (43, 37, 12, 21), (12, 37, 82, 80), (101, 98, 10, 19), (98, 99, 11, 10), (92, 100, 18, 1), (100, 101, 19, 18), (27, 41, 20, 2), (41, 43, 21, 20), (93, 102, 22, 3), (102, 103, 23, 22), (35, 45, 23, 14), (45, 47, 22, 23), (17, 16, 46, 44), (58, 59, 47, 45), (8, 17, 44, 34), (53, 58, 45, 35), (18, 19, 42, 40), (43, 41, 65, 67), (1, 18, 40, 26), (49, 56, 41, 27), (10, 11, 77, 76), (54, 55, 39, 37), (19, 10, 36, 42), (57, 54, 37, 43), (9, 8, 34, 32), (52, 53, 35, 33), (4, 9, 32, 28), (50, 52, 33, 29), (16, 0, 24, 46), (59, 48, 25, 47), (11, 5, 30, 38), (55, 51, 31, 39), (94, 104, 30, 5), (109, 105, 31, 51), (26, 106, 125, 124), (108, 49, 114, 117), (49, 108, 121, 119), (104, 109, 51, 30), (38, 30, 51, 55), (46, 24, 48, 59), (28, 32, 52, 50), (32, 34, 53, 52), (42, 36, 54, 57), (36, 38, 55, 54), (26, 40, 56, 49), (42, 57, 63, 60), (34, 44, 58, 53), (44, 46, 59, 58), (63, 62, 70, 71), (57, 56, 62, 63), (56, 40, 61, 62), (40, 42, 60, 61), (66, 67, 75, 74), (56, 57, 66, 64), (57, 43, 67, 66), (41, 56, 64, 65), (69, 68, 71, 70), (72, 74, 75, 73), (62, 61, 69, 70), (67, 65, 73, 75), (65, 64, 72, 73), (60, 63, 71, 68), (64, 66, 74, 72), (61, 60, 68, 69), (81, 80, 88, 89), (11, 38, 79, 77), (36, 10, 76, 78), (38, 36, 78, 79), (83, 81, 89, 91), (37, 39, 83, 82), (39, 13, 81, 83), (13, 12, 80, 81), (84, 85, 87, 86), (90, 91, 89, 88), (77, 79, 87, 85), (82, 83, 91, 90), (76, 77, 85, 84), (80, 82, 90, 88), (79, 78, 86, 87), (78, 76, 84, 86), (28, 50, 109, 104), (24, 106, 108, 48), (48, 108, 107, 25), (0, 92, 106, 24), (50, 29, 105, 109), (4, 28, 104, 94), (20, 21, 103, 102), (2, 20, 102, 93), (16, 17, 101, 100), (0, 16, 100, 92), (8, 9, 99, 98), (17, 8, 98, 101), (12, 13, 97, 96), (21, 12, 96, 103), (13, 6, 95, 97), (9, 4, 94, 99), (29, 7, 95, 105), (25, 107, 93, 3), (113, 110, 111, 112), (27, 2, 111, 110), (107, 27, 110, 113), (93, 107, 113, 112), (117, 114, 115, 116), (49, 27, 115, 114), (27, 107, 116, 115), (107, 108, 117, 116), (120, 118, 119, 121), (106, 26, 118, 120), (26, 49, 119, 118), (108, 106, 120, 121), (122, 123, 124, 125), (106, 92, 122, 125), (1, 26, 124, 123), (92, 1, 123, 122)])
me_cube.polygons.foreach_set('material_index', [0, 0, 0, 0, 0, 0, 0, 0, 0, 0, 0, 0, 0, 0, 0, 0, 0, 0, 0, 0, 0, 0, 0, 0, 0, 0, 0, 0, 0, 0, 0, 0, 0, 0, 0, 0, 0, 0, 0, 0, 0, 0, 0, 0, 0, 0, 0, 0, 0, 0, 0, 0, 0, 0, 0, 0, 0, 0, 0, 0, 0, 0, 0, 0, 0, 0, 1, 1, 0, 0, 0, 0, 0, 0, 0, 0, 0, 0, 0, 0, 0, 0, 1, 1, 0, 0, 0, 0, 0, 0, 0, 0, 0, 0, 0, 0, 0, 0, 0, 0, 0, 0, 0, 0, 0, 0, 0, 0, 0, 0, 0, 0, 0, 0, 0, 0, 0, 0, 0, 0, 0, 0, 0, 0])
me_cube.materials.append(mat_bones)
me_cube.materials.append(mat_bonedark)
me_cube.use_remesh_preserve_volume = False
me_cube.use_remesh_preserve_attributes = False
me_cube.use_mirror_vertex_groups = False
me_cube.update()
arm_armature = bpy.data.armatures.new('Armature')  # bones are not reproduced

# ---- objects
ob_root = bpy.data.objects.new('Root', arm_armature)
ob_boneshelmet = bpy.data.objects.new('BonesHelmet', me_cube_020)
ob_bonesleftfoot = bpy.data.objects.new('BonesLeftFoot', me_cube_017)
ob_bonesrightfoot = bpy.data.objects.new('BonesRightFoot', me_cube_014)
ob_bonesgun = bpy.data.objects.new('BonesGun', me_cylinder_003)
ob_bonesgunfront = bpy.data.objects.new('BonesGunFront', me_cylinder_001)
ob_bonesbody = bpy.data.objects.new('BonesBody', me_cube_005)
ob_bonesjaw = bpy.data.objects.new('BonesJaw', me_cube_001)
ob_boneshead = bpy.data.objects.new('BonesHead', me_cube)
ob_lamp = bpy.data.objects.new('Lamp', light_lamp)
ob_camera = bpy.data.objects.new('Camera', cam_camera)

# ---- transforms, parenting, visibility, modifiers, constraints
ob_root.location = (0.0, 0.7444, 0.0)
ob_root.show_in_front = True
ob_root.lineart.crease_threshold = 0.0
ob_boneshelmet.location = (0.0, 0.0, 5.52)
ob_boneshelmet.scale = (1.198, 1.198, 0.6438)
ob_boneshelmet.lineart.crease_threshold = 0.0
ob_bonesleftfoot.location = (0.3141, -0.7457, 0.1322)
ob_bonesleftfoot.scale = (0.08776, 0.04093, 0.08776)
ob_bonesleftfoot.lineart.crease_threshold = 0.0
ob_bonesrightfoot.location = (-0.5776, -0.7457, 0.1322)
ob_bonesrightfoot.scale = (0.08776, 0.04093, 0.08776)
ob_bonesrightfoot.lineart.crease_threshold = 0.0
ob_bonesgun.location = (-1.254, 0.7155, 1.263)
ob_bonesgun.rotation_euler = (1.571, -0.0, 0.0)
ob_bonesgun.scale = (0.5669, 0.5669, 0.5669)
ob_bonesgun.lineart.crease_threshold = 0.0
ob_bonesgunfront.location = (-1.27, -1.404, 1.237)
ob_bonesgunfront.rotation_euler = (1.571, -0.0, 0.0)
ob_bonesgunfront.scale = (0.2089, 0.2089, 0.3078)
ob_bonesgunfront.lineart.crease_threshold = 0.0
ob_bonesbody.location = (0.08993, 0.7155, 1.322)
ob_bonesbody.scale = (0.1309, 0.1309, 0.7653)
ob_bonesbody.lineart.crease_threshold = 0.0
_m = ob_bonesbody.modifiers.new('Mirror', 'MIRROR')
ob_bonesjaw.location = (0.007557, 0.0, 2.366)
ob_bonesjaw.rotation_euler = (0.464, -0.0, 0.0)
ob_bonesjaw.scale = (1.0, 1.0, 0.2897)
ob_bonesjaw.lineart.crease_threshold = 0.0
ob_boneshead.location = (0.007557, 0.0, 4.128)
ob_boneshead.lock_rotations_4d = False
ob_boneshead.empty_display_type = 'ARROWS'
ob_boneshead.lineart.crease_threshold = 0.0
ob_lamp.location = (4.076, 1.005, 5.904)
ob_lamp.rotation_euler = (0.6503, 0.05522, 1.866)
ob_lamp.lock_rotations_4d = False
ob_lamp.empty_display_type = 'ARROWS'
ob_lamp.color = (0.0, 0.0, 0.0, 0.0)
ob_lamp.lineart.crease_threshold = 0.0
ob_camera.location = (7.481, -6.508, 5.344)
ob_camera.rotation_euler = (1.109, 0.01082, 0.8149)
ob_camera.lock_rotations_4d = False
ob_camera.empty_display_type = 'ARROWS'
ob_camera.color = (0.0, 0.0, 0.0, 0.0)
ob_camera.display_type = 'WIRE'
ob_camera.lineart.crease_threshold = 0.0

# ---- collection membership
col_collection_1.objects.link(ob_root)
col_collection_1.objects.link(ob_boneshelmet)
col_collection_1.objects.link(ob_bonesleftfoot)
col_collection_1.objects.link(ob_bonesrightfoot)
col_collection_1.objects.link(ob_bonesgun)
col_collection_1.objects.link(ob_bonesgunfront)
col_collection_1.objects.link(ob_bonesbody)
col_collection_1.objects.link(ob_bonesjaw)
col_collection_1.objects.link(ob_boneshead)
col_collection_1.objects.link(ob_lamp)
col_collection_1.objects.link(ob_camera)

# ---- scene / render settings (as saved in the file)
scene.camera = ob_camera
scene.frame_start = 1; scene.frame_end = 250; scene.frame_set(1)
scene.render.engine = 'BLENDER_EEVEE_NEXT'
scene.render.resolution_percentage = 50
scene.render.dither_intensity = 0.0
scene.cycles.use_denoising = False
scene.cycles.samples = 10
scene.cycles.sampling_pattern = 'TABULATED_SOBOL'
scene.cycles.light_sampling_threshold = 0.0
scene.cycles.use_adaptive_sampling = False
scene.cycles.use_light_tree = False
scene.cycles.blur_glossy = 0.0
scene.cycles.pixel_filter_type = 'GAUSSIAN'
scene.cycles.sample_clamp_indirect = 0.0
scene.view_settings.view_transform = 'Standard'
bpy.context.view_layer.update()
